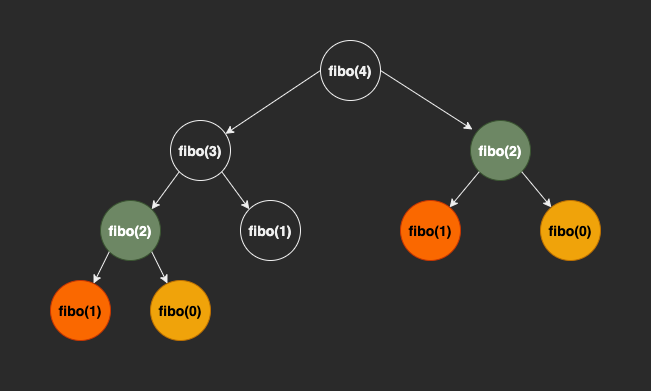

The diagram above was exported from draw.io. Its source (the exported page's mxGraphModel, read from the mxfile embedded in the PNG):
<mxGraphModel dx="1481" dy="875" grid="1" gridSize="10" guides="1" tooltips="1" connect="1" arrows="1" fold="1" page="1" pageScale="1" pageWidth="827" pageHeight="1169" math="0" shadow="0">
  <root>
    <mxCell id="0" />
    <mxCell id="1" parent="0" />
    <mxCell id="JEG-26YSvTi1t_2wTvYW-2" value="" style="rounded=0;whiteSpace=wrap;html=1;strokeColor=none;" parent="1" vertex="1">
      <mxGeometry x="-30" y="210" width="650" height="390" as="geometry" />
    </mxCell>
    <mxCell id="JEG-26YSvTi1t_2wTvYW-1" value="&lt;b&gt;&lt;font style=&quot;font-size: 14px;&quot;&gt;fibo(4)&lt;/font&gt;&lt;/b&gt;" style="ellipse;whiteSpace=wrap;html=1;aspect=fixed;" parent="1" vertex="1">
      <mxGeometry x="290" y="250" width="60" height="60" as="geometry" />
    </mxCell>
    <mxCell id="Ihti95uj1y3IUIAuME2A-1" value="&lt;b&gt;&lt;font style=&quot;font-size: 14px;&quot;&gt;fibo(3)&lt;/font&gt;&lt;/b&gt;" style="ellipse;whiteSpace=wrap;html=1;aspect=fixed;" vertex="1" parent="1">
      <mxGeometry x="140" y="330" width="60" height="60" as="geometry" />
    </mxCell>
    <mxCell id="Ihti95uj1y3IUIAuME2A-2" value="&lt;b&gt;&lt;font style=&quot;font-size: 14px;&quot;&gt;fibo(2)&lt;/font&gt;&lt;/b&gt;" style="ellipse;whiteSpace=wrap;html=1;aspect=fixed;fillColor=#6d8764;fontColor=#ffffff;strokeColor=#3A5431;" vertex="1" parent="1">
      <mxGeometry x="440" y="330" width="60" height="60" as="geometry" />
    </mxCell>
    <mxCell id="Ihti95uj1y3IUIAuME2A-3" value="&lt;b&gt;&lt;font style=&quot;font-size: 14px;&quot;&gt;fibo(2)&lt;/font&gt;&lt;/b&gt;" style="ellipse;whiteSpace=wrap;html=1;aspect=fixed;fillColor=#6d8764;fontColor=#ffffff;strokeColor=#3A5431;" vertex="1" parent="1">
      <mxGeometry x="70" y="410" width="60" height="60" as="geometry" />
    </mxCell>
    <mxCell id="Ihti95uj1y3IUIAuME2A-4" value="&lt;b&gt;&lt;font style=&quot;font-size: 14px;&quot;&gt;fibo(1)&lt;/font&gt;&lt;/b&gt;" style="ellipse;whiteSpace=wrap;html=1;aspect=fixed;" vertex="1" parent="1">
      <mxGeometry x="210" y="410" width="60" height="60" as="geometry" />
    </mxCell>
    <mxCell id="Ihti95uj1y3IUIAuME2A-5" value="&lt;b&gt;&lt;font style=&quot;font-size: 14px;&quot;&gt;fibo(1)&lt;/font&gt;&lt;/b&gt;" style="ellipse;whiteSpace=wrap;html=1;aspect=fixed;fillColor=#fa6800;fontColor=#000000;strokeColor=#C73500;" vertex="1" parent="1">
      <mxGeometry x="20" y="490" width="60" height="60" as="geometry" />
    </mxCell>
    <mxCell id="Ihti95uj1y3IUIAuME2A-6" value="&lt;b&gt;&lt;font style=&quot;font-size: 14px;&quot;&gt;fibo(0)&lt;/font&gt;&lt;/b&gt;" style="ellipse;whiteSpace=wrap;html=1;aspect=fixed;fillColor=#f0a30a;fontColor=#000000;strokeColor=#BD7000;" vertex="1" parent="1">
      <mxGeometry x="120" y="490" width="60" height="60" as="geometry" />
    </mxCell>
    <mxCell id="Ihti95uj1y3IUIAuME2A-8" value="&lt;b&gt;&lt;font style=&quot;font-size: 14px;&quot;&gt;fibo(1)&lt;/font&gt;&lt;/b&gt;" style="ellipse;whiteSpace=wrap;html=1;aspect=fixed;fillColor=#fa6800;fontColor=#000000;strokeColor=#C73500;" vertex="1" parent="1">
      <mxGeometry x="370" y="410" width="60" height="60" as="geometry" />
    </mxCell>
    <mxCell id="Ihti95uj1y3IUIAuME2A-9" value="&lt;b&gt;&lt;font style=&quot;font-size: 14px;&quot;&gt;fibo(0)&lt;/font&gt;&lt;/b&gt;" style="ellipse;whiteSpace=wrap;html=1;aspect=fixed;fillColor=#f0a30a;fontColor=#000000;strokeColor=#BD7000;" vertex="1" parent="1">
      <mxGeometry x="510" y="410" width="60" height="60" as="geometry" />
    </mxCell>
    <mxCell id="Ihti95uj1y3IUIAuME2A-11" value="" style="endArrow=classic;html=1;rounded=0;fontSize=14;exitX=0;exitY=0.5;exitDx=0;exitDy=0;" edge="1" parent="1" source="JEG-26YSvTi1t_2wTvYW-1" target="Ihti95uj1y3IUIAuME2A-1">
      <mxGeometry width="50" height="50" relative="1" as="geometry">
        <mxPoint x="290" y="620" as="sourcePoint" />
        <mxPoint x="340" y="570" as="targetPoint" />
      </mxGeometry>
    </mxCell>
    <mxCell id="Ihti95uj1y3IUIAuME2A-12" value="" style="endArrow=classic;html=1;rounded=0;fontSize=14;exitX=1;exitY=0.5;exitDx=0;exitDy=0;entryX=0.033;entryY=0.15;entryDx=0;entryDy=0;entryPerimeter=0;" edge="1" parent="1" source="JEG-26YSvTi1t_2wTvYW-1" target="Ihti95uj1y3IUIAuME2A-2">
      <mxGeometry width="50" height="50" relative="1" as="geometry">
        <mxPoint x="300" y="290" as="sourcePoint" />
        <mxPoint x="204.96150883013524" y="353.35899411324317" as="targetPoint" />
      </mxGeometry>
    </mxCell>
    <mxCell id="Ihti95uj1y3IUIAuME2A-13" value="" style="endArrow=classic;html=1;rounded=0;fontSize=14;exitX=0;exitY=1;exitDx=0;exitDy=0;entryX=1;entryY=0;entryDx=0;entryDy=0;" edge="1" parent="1" source="Ihti95uj1y3IUIAuME2A-1" target="Ihti95uj1y3IUIAuME2A-3">
      <mxGeometry width="50" height="50" relative="1" as="geometry">
        <mxPoint x="300" y="290" as="sourcePoint" />
        <mxPoint x="204.96150883013524" y="353.35899411324317" as="targetPoint" />
      </mxGeometry>
    </mxCell>
    <mxCell id="Ihti95uj1y3IUIAuME2A-14" value="" style="endArrow=classic;html=1;rounded=0;fontSize=14;exitX=1;exitY=1;exitDx=0;exitDy=0;entryX=0;entryY=0;entryDx=0;entryDy=0;" edge="1" parent="1" source="Ihti95uj1y3IUIAuME2A-1" target="Ihti95uj1y3IUIAuME2A-4">
      <mxGeometry width="50" height="50" relative="1" as="geometry">
        <mxPoint x="158.78679656440352" y="391.21320343559637" as="sourcePoint" />
        <mxPoint x="131.21320343559648" y="428.78679656440363" as="targetPoint" />
      </mxGeometry>
    </mxCell>
    <mxCell id="Ihti95uj1y3IUIAuME2A-15" value="" style="endArrow=classic;html=1;rounded=0;fontSize=14;exitX=0;exitY=1;exitDx=0;exitDy=0;" edge="1" parent="1" source="Ihti95uj1y3IUIAuME2A-3" target="Ihti95uj1y3IUIAuME2A-5">
      <mxGeometry width="50" height="50" relative="1" as="geometry">
        <mxPoint x="158.78679656440352" y="391.21320343559637" as="sourcePoint" />
        <mxPoint x="131.21320343559648" y="428.78679656440363" as="targetPoint" />
      </mxGeometry>
    </mxCell>
    <mxCell id="Ihti95uj1y3IUIAuME2A-16" value="" style="endArrow=classic;html=1;rounded=0;fontSize=14;exitX=1;exitY=1;exitDx=0;exitDy=0;" edge="1" parent="1" source="Ihti95uj1y3IUIAuME2A-3" target="Ihti95uj1y3IUIAuME2A-6">
      <mxGeometry width="50" height="50" relative="1" as="geometry">
        <mxPoint x="88.78679656440352" y="471.21320343559637" as="sourcePoint" />
        <mxPoint x="73.04247197493567" y="502.9834509090622" as="targetPoint" />
      </mxGeometry>
    </mxCell>
    <mxCell id="Ihti95uj1y3IUIAuME2A-17" value="" style="endArrow=classic;html=1;rounded=0;fontSize=14;exitX=0;exitY=1;exitDx=0;exitDy=0;" edge="1" parent="1" source="Ihti95uj1y3IUIAuME2A-2" target="Ihti95uj1y3IUIAuME2A-8">
      <mxGeometry width="50" height="50" relative="1" as="geometry">
        <mxPoint x="360" y="290" as="sourcePoint" />
        <mxPoint x="451.98" y="349" as="targetPoint" />
      </mxGeometry>
    </mxCell>
    <mxCell id="Ihti95uj1y3IUIAuME2A-18" value="" style="endArrow=classic;html=1;rounded=0;fontSize=14;exitX=1;exitY=1;exitDx=0;exitDy=0;" edge="1" parent="1" source="Ihti95uj1y3IUIAuME2A-2" target="Ihti95uj1y3IUIAuME2A-9">
      <mxGeometry width="50" height="50" relative="1" as="geometry">
        <mxPoint x="458.78679656440363" y="391.21320343559637" as="sourcePoint" />
        <mxPoint x="429.1270314210269" y="426.8881703662589" as="targetPoint" />
      </mxGeometry>
    </mxCell>
  </root>
</mxGraphModel>